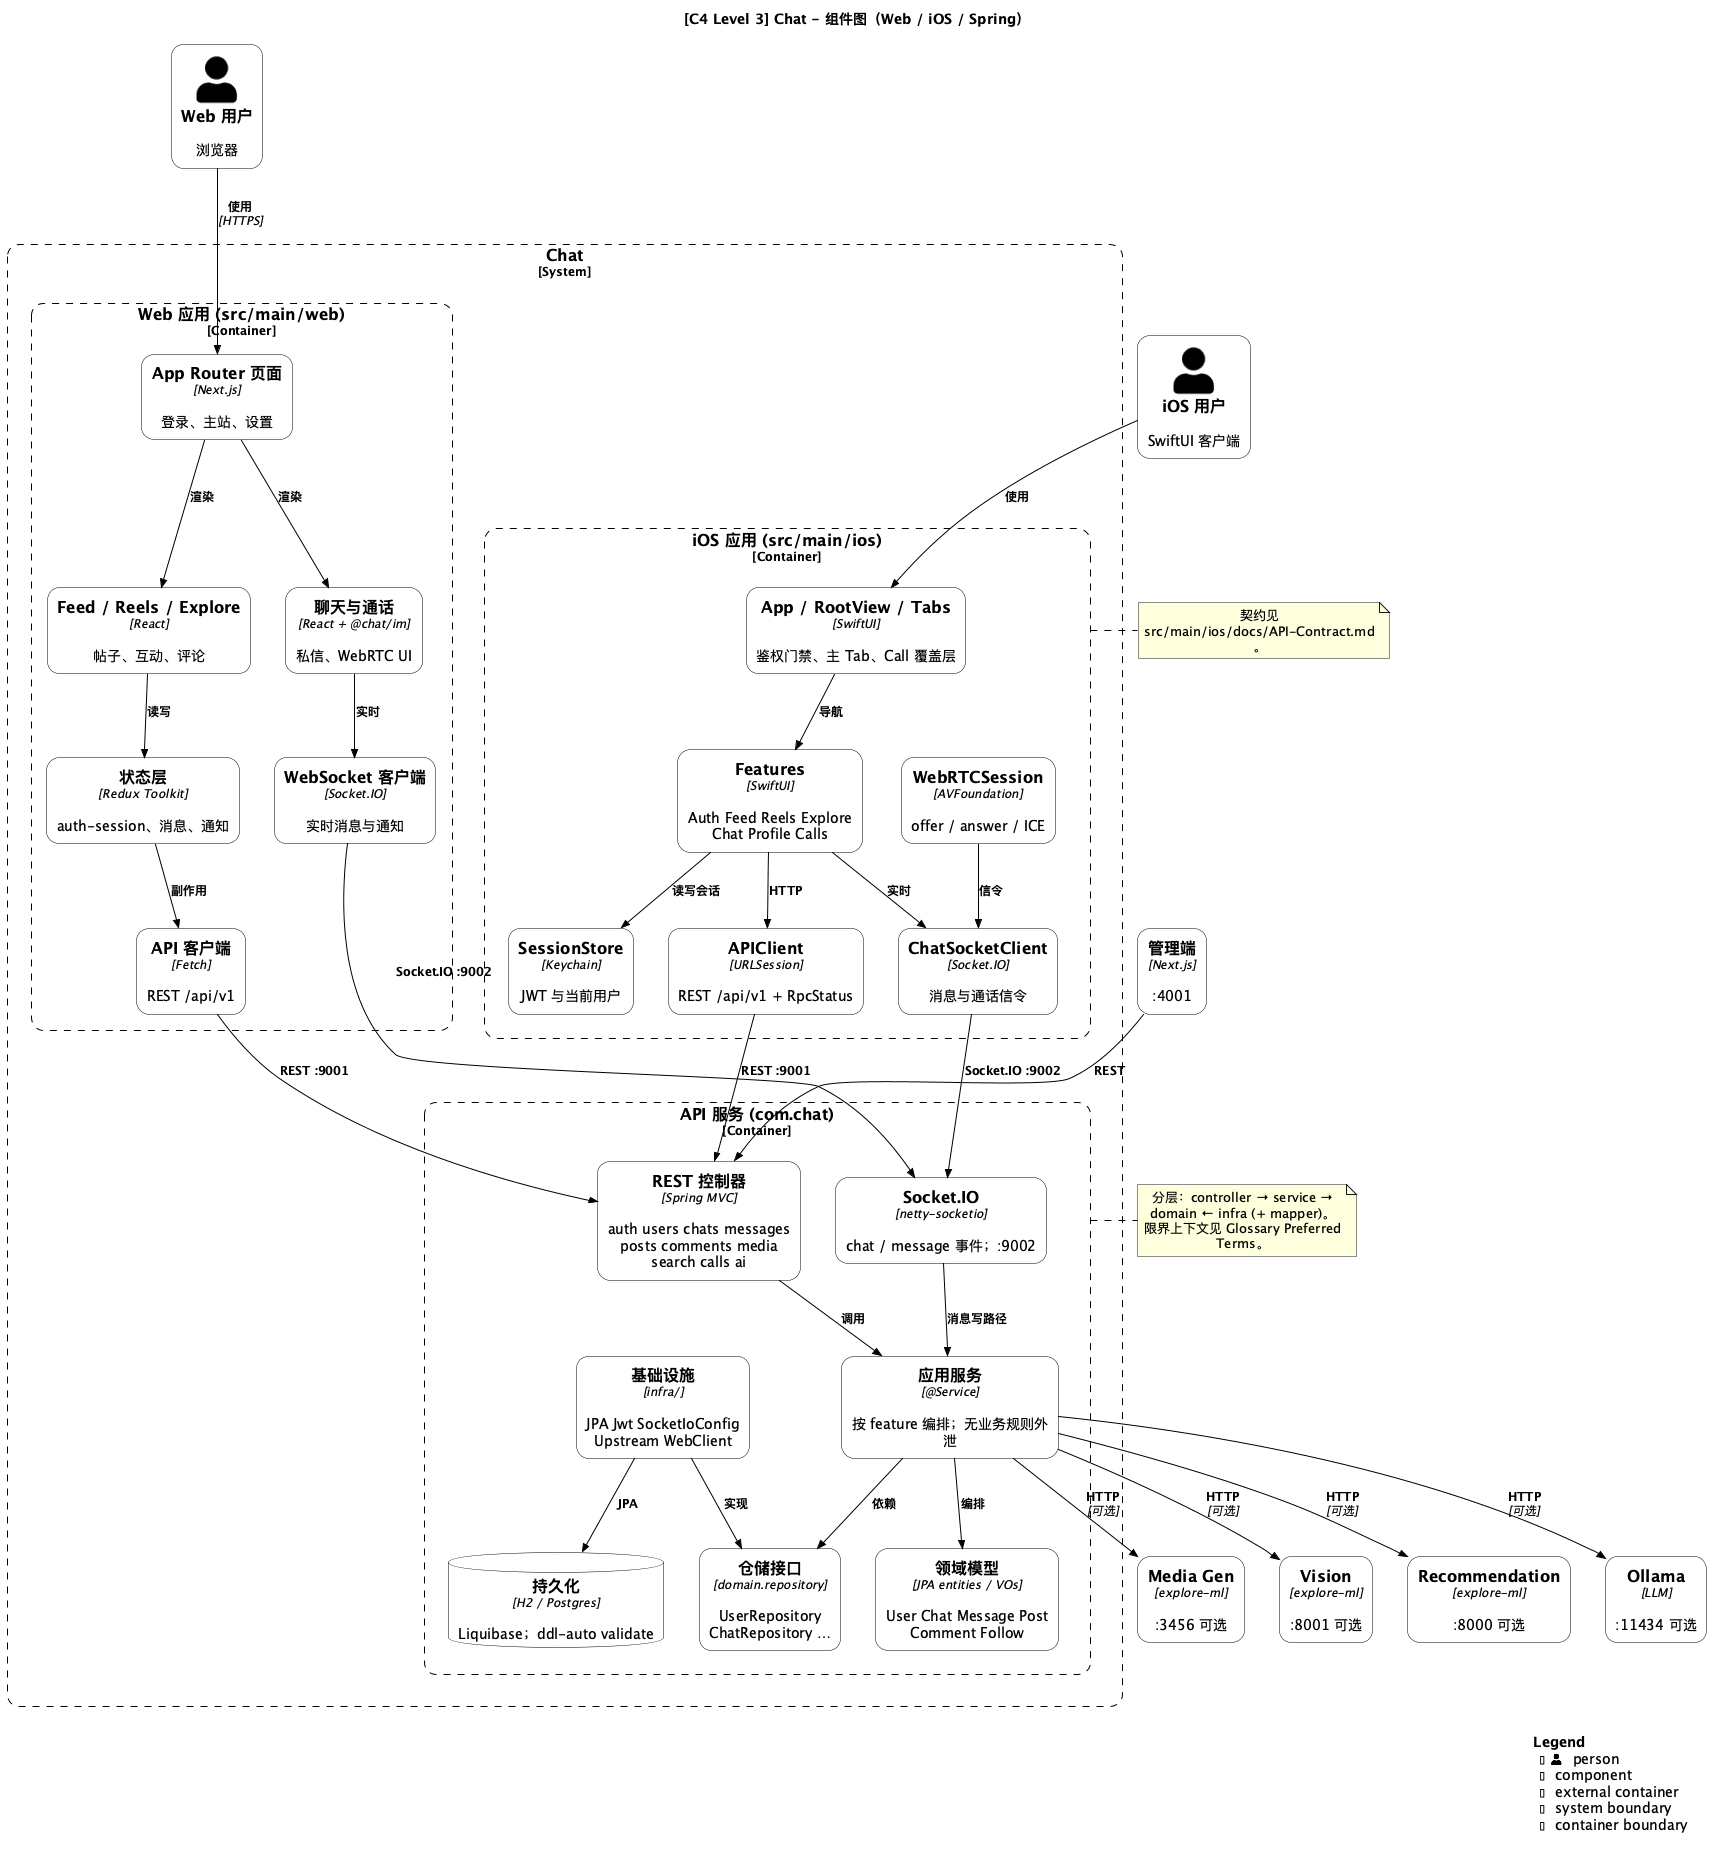

The diagram above was rendered by PlantUML. Its source (embedded in the PNG):
@startuml
!ROUNDED_STYLE=1
!include https://raw.githubusercontent.com/plantuml-stdlib/C4-PlantUML/master/C4_Component.puml
' 样式内联自 style.puml（勿改为 !include）
UpdateElementStyle("person", "#FFFFFF", "#000000", "#000000")
UpdateElementStyle("external_person", "#FFFFFF", "#000000", "#000000")
UpdateElementStyle("system", "#FFFFFF", "#000000", "#000000")
UpdateElementStyle("external_system", "#FFFFFF", "#000000", "#000000")
UpdateElementStyle("container", "#FFFFFF", "#000000", "#000000")
UpdateElementStyle("external_container", "#FFFFFF", "#000000", "#000000")
UpdateElementStyle("component", "#FFFFFF", "#000000", "#000000")
UpdateElementStyle("external_component", "#FFFFFF", "#000000", "#000000")
UpdateElementStyle("node", "#FFFFFF", "#000000", "#000000")
UpdateBoundaryStyle("", $bgColor="#FFFFFF", $fontColor="#000000", $borderColor="#000000")
UpdateRelStyle("#000000", "#000000")
skinparam backgroundColor #FFFFFF
skinparam shadowing false

LAYOUT_WITH_LEGEND()
title [C4 Level 3] Chat - 组件图（Web / iOS / Spring）

Person(user_web, "Web 用户", "浏览器")
Person(user_ios, "iOS 用户", "SwiftUI 客户端")

System_Boundary(chat, "Chat") {

  Container_Boundary(web_app, "Web 应用 (src/main/web)") {
    Component(pages, "App Router 页面", "Next.js", "登录、主站、设置")
    Component(feed_ui, "Feed / Reels / Explore", "React", "帖子、互动、评论")
    Component(chat_ui, "聊天与通话", "React + @chat/im", "私信、WebRTC UI")
    Component(state, "状态层", "Redux Toolkit", "auth-session、消息、通知")
    Component(api_client, "API 客户端", "Fetch", "REST /api/v1")
    Component(ws_client, "WebSocket 客户端", "Socket.IO", "实时消息与通知")
  }

  Container_Boundary(ios_app, "iOS 应用 (src/main/ios)") {
    Component(ios_root, "App / RootView / Tabs", "SwiftUI", "鉴权门禁、主 Tab、Call 覆盖层")
    Component(ios_features, "Features", "SwiftUI", "Auth Feed Reels Explore Chat Profile Calls")
    Component(ios_api, "APIClient", "URLSession", "REST /api/v1 + RpcStatus")
    Component(ios_socket, "ChatSocketClient", "Socket.IO", "消息与通话信令")
    Component(ios_rtc, "WebRTCSession", "AVFoundation", "offer / answer / ICE")
    Component(ios_session, "SessionStore", "Keychain", "JWT 与当前用户")
  }

  Container_Boundary(api_server, "API 服务 (com.chat)") {
    Component(controllers, "REST 控制器", "Spring MVC", "auth users chats messages posts comments media search calls ai")
    Component(websocket, "Socket.IO", "netty-socketio", "chat / message 事件；:9002")
    Component(app_services, "应用服务", "@Service", "按 feature 编排；无业务规则外泄")
    Component(domain_model, "领域模型", "JPA entities / VOs", "User Chat Message Post Comment Follow")
    Component(domain_repos, "仓储接口", "domain.repository", "UserRepository ChatRepository …")
    Component(infra_adapters, "基础设施", "infra/", "JPA Jwt SocketIoConfig Upstream WebClient")
    ComponentDb(jpa_store, "持久化", "H2 / Postgres", "Liquibase；ddl-auto validate")
  }
}

Container_Ext(admin_app, "管理端", "Next.js", ":4001")
Container_Ext(media_gen, "Media Gen", "explore-ml", ":3456 可选")
Container_Ext(vision, "Vision", "explore-ml", ":8001 可选")
Container_Ext(recommendation, "Recommendation", "explore-ml", ":8000 可选")
Container_Ext(ollama, "Ollama", "LLM", ":11434 可选")

Rel(user_web, pages, "使用", "HTTPS")
Rel(user_ios, ios_root, "使用")
Rel(pages, feed_ui, "渲染")
Rel(pages, chat_ui, "渲染")
Rel(feed_ui, state, "读写")
Rel(chat_ui, ws_client, "实时")
Rel(state, api_client, "副作用")
Rel(api_client, controllers, "REST :9001")
Rel(ws_client, websocket, "Socket.IO :9002")

Rel(ios_root, ios_features, "导航")
Rel(ios_features, ios_api, "HTTP")
Rel(ios_features, ios_socket, "实时")
Rel(ios_features, ios_session, "读写会话")
Rel(ios_rtc, ios_socket, "信令")
Rel(ios_api, controllers, "REST :9001")
Rel(ios_socket, websocket, "Socket.IO :9002")

Rel(admin_app, controllers, "REST")
Rel(controllers, app_services, "调用")
Rel(websocket, app_services, "消息写路径")
Rel(app_services, domain_repos, "依赖")
Rel(app_services, domain_model, "编排")
Rel(infra_adapters, domain_repos, "实现")
Rel(infra_adapters, jpa_store, "JPA")
Rel(app_services, media_gen, "HTTP", "可选")
Rel(app_services, vision, "HTTP", "可选")
Rel(app_services, recommendation, "HTTP", "可选")
Rel(app_services, ollama, "HTTP", "可选")

note right of api_server
  分层：controller → service → domain ← infra (+ mapper)。
  限界上下文见 Glossary Preferred Terms。
end note

note right of ios_app
  契约见 src/main/ios/docs/API-Contract.md。
end note

SHOW_LEGEND()
@enduml